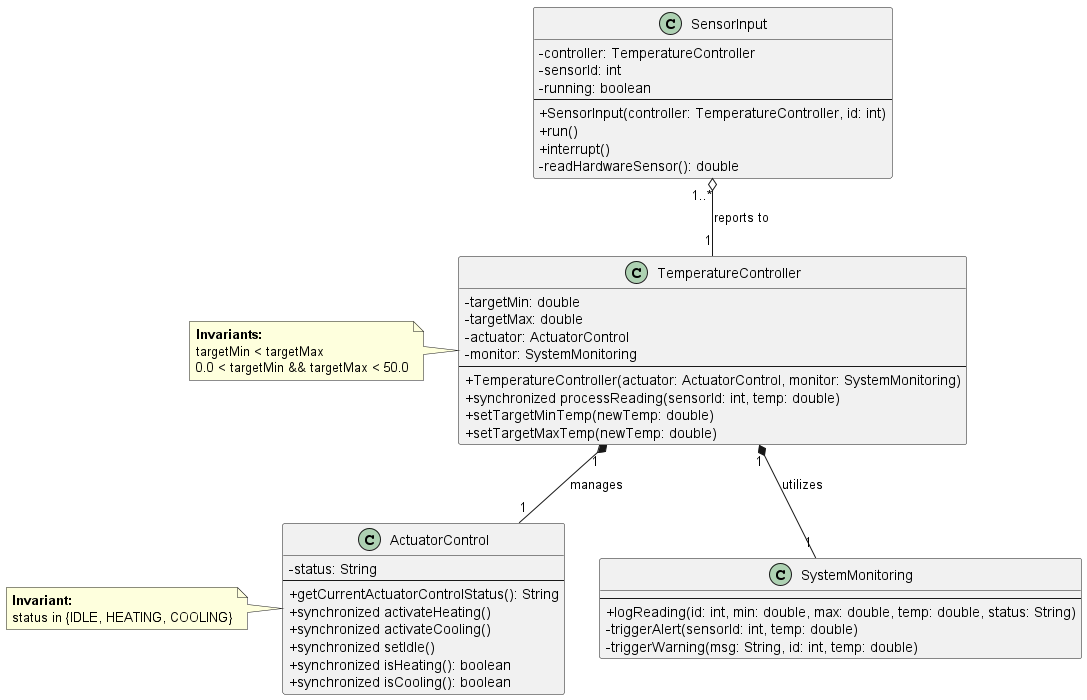

The diagram above was rendered by PlantUML. Its source (embedded in the PNG):
@startuml ClassDiagram
skinparam classAttributeIconSize 0

'class Main {
'    + main(args: String[])
'}

class SensorInput {
    - controller: TemperatureController
    - sensorId: int
    - running: boolean
    --
    + SensorInput(controller: TemperatureController, id: int)
    + run()
    + interrupt()
    - readHardwareSensor(): double
}

class TemperatureController {
    - targetMin: double
    - targetMax: double
    - actuator: ActuatorControl
    - monitor: SystemMonitoring
    --
    + TemperatureController(actuator: ActuatorControl, monitor: SystemMonitoring)
    + synchronized processReading(sensorId: int, temp: double)
    + setTargetMinTemp(newTemp: double)
    + setTargetMaxTemp(newTemp: double)
}

class ActuatorControl {
    - status: String
    --
    + getCurrentActuatorControlStatus(): String
    + synchronized activateHeating()
    + synchronized activateCooling()
    + synchronized setIdle()
    + synchronized isHeating(): boolean
    + synchronized isCooling(): boolean
}

class SystemMonitoring {
    --
    + logReading(id: int, min: double, max: double, temp: double, status: String)
    - triggerAlert(sensorId: int, temp: double)
    - triggerWarning(msg: String, id: int, temp: double)
}

' Relationships and Multiplicity
'Main ..> TemperatureController : creates
'Main ..> SensorInput : creates
'Main ..> ActuatorControl : creates
'Main ..> SystemMonitoring : creates

SensorInput "1..*" o-- "1" TemperatureController : reports to
TemperatureController "1" *-- "1" ActuatorControl : manages
TemperatureController "1" *-- "1" SystemMonitoring : utilizes

' Constraints / Invariants Notes
note left of ActuatorControl
  <b>Invariant:</b>
  status in {IDLE, HEATING, COOLING}
end note

note left of TemperatureController
  <b>Invariants:</b>
  targetMin < targetMax
  0.0 < targetMin && targetMax < 50.0
end note

@enduml